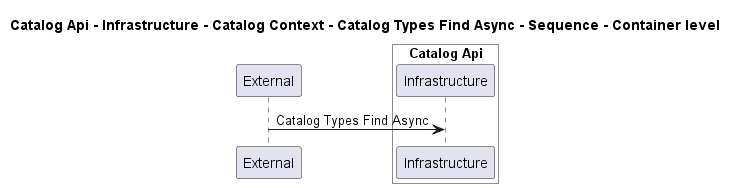

The diagram above was rendered by PlantUML. Its source (embedded in the PNG):
@startuml
!pragma layout smetana

title Catalog Api - Infrastructure - Catalog Context - Catalog Types Find Async - Sequence - Container level

participant "External" as C4InterFlow.SoftwareSystems.ExternalSystem

box "Catalog Api" #White
    participant "Infrastructure" as dotnet.eShop.Architecture.SoftwareSystems.CatalogApi.Containers.Infrastructure
end box


C4InterFlow.SoftwareSystems.ExternalSystem -> dotnet.eShop.Architecture.SoftwareSystems.CatalogApi.Containers.Infrastructure : Catalog Types Find Async


@enduml